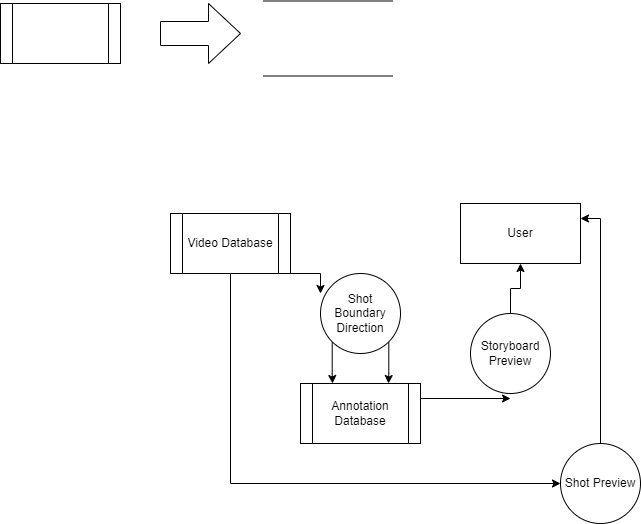

The diagram above was exported from draw.io. Its source (the exported page's mxGraphModel, read from the mxfile embedded in the PNG):
<mxGraphModel dx="1102" dy="865" grid="1" gridSize="10" guides="1" tooltips="1" connect="1" arrows="1" fold="1" page="1" pageScale="1" pageWidth="827" pageHeight="1169" math="0" shadow="0">
  <root>
    <mxCell id="0" />
    <mxCell id="1" parent="0" />
    <mxCell id="5AhP41kJtMWcHECefEMF-4" style="edgeStyle=orthogonalEdgeStyle;rounded=0;orthogonalLoop=1;jettySize=auto;html=1;exitX=0.5;exitY=1;exitDx=0;exitDy=0;" parent="1" edge="1">
      <mxGeometry relative="1" as="geometry">
        <mxPoint x="360" y="320" as="targetPoint" />
        <mxPoint x="290" y="300" as="sourcePoint" />
      </mxGeometry>
    </mxCell>
    <mxCell id="5AhP41kJtMWcHECefEMF-10" style="edgeStyle=orthogonalEdgeStyle;rounded=0;orthogonalLoop=1;jettySize=auto;html=1;exitX=0;exitY=1;exitDx=0;exitDy=0;" parent="1" source="5AhP41kJtMWcHECefEMF-9" edge="1">
      <mxGeometry relative="1" as="geometry">
        <mxPoint x="372" y="410" as="targetPoint" />
      </mxGeometry>
    </mxCell>
    <mxCell id="5AhP41kJtMWcHECefEMF-11" style="edgeStyle=orthogonalEdgeStyle;rounded=0;orthogonalLoop=1;jettySize=auto;html=1;exitX=1;exitY=1;exitDx=0;exitDy=0;" parent="1" source="5AhP41kJtMWcHECefEMF-9" edge="1">
      <mxGeometry relative="1" as="geometry">
        <mxPoint x="428" y="410" as="targetPoint" />
      </mxGeometry>
    </mxCell>
    <mxCell id="5AhP41kJtMWcHECefEMF-9" value="Shot Boundary Direction" style="ellipse;whiteSpace=wrap;html=1;aspect=fixed;" parent="1" vertex="1">
      <mxGeometry x="360" y="300" width="80" height="80" as="geometry" />
    </mxCell>
    <mxCell id="5AhP41kJtMWcHECefEMF-25" style="edgeStyle=orthogonalEdgeStyle;rounded=0;orthogonalLoop=1;jettySize=auto;html=1;exitX=0.5;exitY=1;exitDx=0;exitDy=0;entryX=0;entryY=0.5;entryDx=0;entryDy=0;" parent="1" source="5AhP41kJtMWcHECefEMF-13" target="5AhP41kJtMWcHECefEMF-21" edge="1">
      <mxGeometry relative="1" as="geometry" />
    </mxCell>
    <mxCell id="5AhP41kJtMWcHECefEMF-13" value="Video Database" style="shape=process;whiteSpace=wrap;html=1;backgroundOutline=1;" parent="1" vertex="1">
      <mxGeometry x="210" y="240" width="120" height="60" as="geometry" />
    </mxCell>
    <mxCell id="5AhP41kJtMWcHECefEMF-14" value="" style="shape=process;whiteSpace=wrap;html=1;backgroundOutline=1;" parent="1" vertex="1">
      <mxGeometry x="40" y="30" width="120" height="60" as="geometry" />
    </mxCell>
    <mxCell id="5AhP41kJtMWcHECefEMF-15" value="" style="shape=singleArrow;whiteSpace=wrap;html=1;arrowWidth=0.4;arrowSize=0.4;" parent="1" vertex="1">
      <mxGeometry x="200" y="30" width="80" height="60" as="geometry" />
    </mxCell>
    <mxCell id="5AhP41kJtMWcHECefEMF-16" value="" style="shape=partialRectangle;whiteSpace=wrap;html=1;top=0;bottom=0;fillColor=none;rotation=90;" parent="1" vertex="1">
      <mxGeometry x="330" width="75" height="130" as="geometry" />
    </mxCell>
    <mxCell id="5AhP41kJtMWcHECefEMF-22" style="edgeStyle=orthogonalEdgeStyle;rounded=0;orthogonalLoop=1;jettySize=auto;html=1;exitX=1;exitY=0.25;exitDx=0;exitDy=0;" parent="1" source="5AhP41kJtMWcHECefEMF-18" edge="1">
      <mxGeometry relative="1" as="geometry">
        <mxPoint x="550" y="425" as="targetPoint" />
      </mxGeometry>
    </mxCell>
    <mxCell id="5AhP41kJtMWcHECefEMF-18" value="Annotation Database" style="shape=process;whiteSpace=wrap;html=1;backgroundOutline=1;" parent="1" vertex="1">
      <mxGeometry x="340" y="410" width="120" height="60" as="geometry" />
    </mxCell>
    <mxCell id="5AhP41kJtMWcHECefEMF-23" style="edgeStyle=orthogonalEdgeStyle;rounded=0;orthogonalLoop=1;jettySize=auto;html=1;exitX=0.5;exitY=0;exitDx=0;exitDy=0;" parent="1" source="5AhP41kJtMWcHECefEMF-19" target="5AhP41kJtMWcHECefEMF-20" edge="1">
      <mxGeometry relative="1" as="geometry" />
    </mxCell>
    <mxCell id="5AhP41kJtMWcHECefEMF-19" value="Storyboard Preview" style="ellipse;whiteSpace=wrap;html=1;aspect=fixed;" parent="1" vertex="1">
      <mxGeometry x="510" y="340" width="80" height="80" as="geometry" />
    </mxCell>
    <mxCell id="5AhP41kJtMWcHECefEMF-20" value="User" style="rounded=0;whiteSpace=wrap;html=1;" parent="1" vertex="1">
      <mxGeometry x="500" y="230" width="120" height="60" as="geometry" />
    </mxCell>
    <mxCell id="5AhP41kJtMWcHECefEMF-24" style="edgeStyle=orthogonalEdgeStyle;rounded=0;orthogonalLoop=1;jettySize=auto;html=1;exitX=0.5;exitY=0;exitDx=0;exitDy=0;entryX=1;entryY=0.25;entryDx=0;entryDy=0;" parent="1" source="5AhP41kJtMWcHECefEMF-21" target="5AhP41kJtMWcHECefEMF-20" edge="1">
      <mxGeometry relative="1" as="geometry" />
    </mxCell>
    <mxCell id="5AhP41kJtMWcHECefEMF-21" value="Shot Preview" style="ellipse;whiteSpace=wrap;html=1;aspect=fixed;" parent="1" vertex="1">
      <mxGeometry x="600" y="470" width="80" height="80" as="geometry" />
    </mxCell>
  </root>
</mxGraphModel>